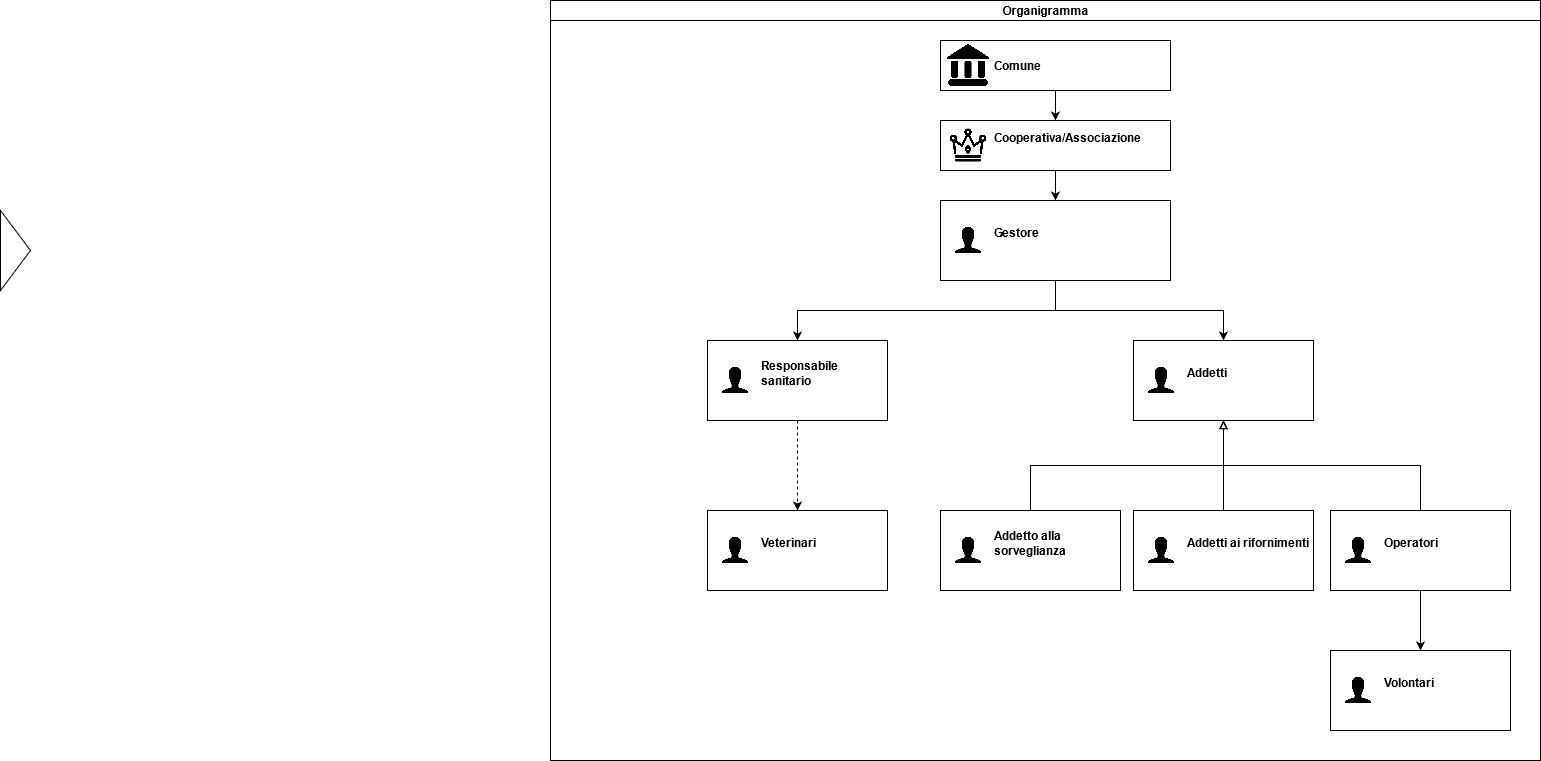

The diagram above was exported from draw.io. Its source (the exported page's mxGraphModel, read from the mxfile embedded in the PNG):
<mxGraphModel dx="2473" dy="891" grid="1" gridSize="10" guides="1" tooltips="1" connect="1" arrows="1" fold="1" page="1" pageScale="1" pageWidth="827" pageHeight="1169" math="0" shadow="0">
  <root>
    <mxCell id="0" />
    <mxCell id="1" parent="0" />
    <mxCell id="dNxyNK7c78bLwvsdeMH5-11" value="Organigramma" style="swimlane;html=1;startSize=20;horizontal=1;containerType=tree;glass=0;" parent="1" vertex="1">
      <mxGeometry x="20" width="990" height="760" as="geometry" />
    </mxCell>
    <mxCell id="hyoblfp7jGifgtHz8fEO-13" style="edgeStyle=orthogonalEdgeStyle;rounded=0;orthogonalLoop=1;jettySize=auto;html=1;entryX=0.5;entryY=0;entryDx=0;entryDy=0;exitX=0.5;exitY=1;exitDx=0;exitDy=0;" parent="dNxyNK7c78bLwvsdeMH5-11" source="hyoblfp7jGifgtHz8fEO-1" target="hyoblfp7jGifgtHz8fEO-3" edge="1">
      <mxGeometry relative="1" as="geometry" />
    </mxCell>
    <mxCell id="hyoblfp7jGifgtHz8fEO-14" style="edgeStyle=orthogonalEdgeStyle;rounded=0;orthogonalLoop=1;jettySize=auto;html=1;entryX=0.5;entryY=0;entryDx=0;entryDy=0;exitX=0.5;exitY=1;exitDx=0;exitDy=0;" parent="dNxyNK7c78bLwvsdeMH5-11" source="hyoblfp7jGifgtHz8fEO-3" target="hyoblfp7jGifgtHz8fEO-4" edge="1">
      <mxGeometry relative="1" as="geometry" />
    </mxCell>
    <mxCell id="hyoblfp7jGifgtHz8fEO-15" style="edgeStyle=orthogonalEdgeStyle;rounded=0;orthogonalLoop=1;jettySize=auto;html=1;exitX=0.5;exitY=1;exitDx=0;exitDy=0;" parent="dNxyNK7c78bLwvsdeMH5-11" source="hyoblfp7jGifgtHz8fEO-3" target="hyoblfp7jGifgtHz8fEO-6" edge="1">
      <mxGeometry relative="1" as="geometry" />
    </mxCell>
    <UserObject label="%name%&lt;br&gt;&lt;i style=&quot;color: gray&quot;&gt;%position%&lt;/i&gt;&lt;br&gt;" name="Cooperativa/Associazione" position="" location="" email="" placeholders="1" id="hyoblfp7jGifgtHz8fEO-1">
      <mxCell style="label;image=https://cdn1.iconfinder.com/data/icons/birthday-58/32/Icon-Extra-03-512.png;whiteSpace=wrap;html=1;rounded=0;glass=0;treeMoving=1;treeFolding=1;" parent="dNxyNK7c78bLwvsdeMH5-11" vertex="1">
        <mxGeometry x="390" y="120" width="230" height="50" as="geometry" />
      </mxCell>
    </UserObject>
    <mxCell id="hyoblfp7jGifgtHz8fEO-11" style="edgeStyle=orthogonalEdgeStyle;rounded=0;orthogonalLoop=1;jettySize=auto;html=1;exitX=0.5;exitY=1;exitDx=0;exitDy=0;" parent="dNxyNK7c78bLwvsdeMH5-11" source="SI5YxRaoigRNTFvIh4I7-1" target="hyoblfp7jGifgtHz8fEO-1" edge="1">
      <mxGeometry relative="1" as="geometry" />
    </mxCell>
    <UserObject label="Comune&lt;br&gt;" name="Comune" position="" location="" email="" id="SI5YxRaoigRNTFvIh4I7-1">
      <mxCell style="label;image=https://cdn4.iconfinder.com/data/icons/business-solid-24/30/work-business-solid-legal-house-512.png;whiteSpace=wrap;html=1;rounded=0;glass=0;treeMoving=1;treeFolding=1;" parent="dNxyNK7c78bLwvsdeMH5-11" vertex="1">
        <mxGeometry x="390" y="40" width="230" height="50" as="geometry" />
      </mxCell>
    </UserObject>
    <UserObject label="%name%&lt;br&gt;&lt;i style=&quot;color: gray&quot;&gt;%position%&lt;/i&gt;&lt;br&gt;" name="Gestore" position="" location="" email="" placeholders="1" id="hyoblfp7jGifgtHz8fEO-3">
      <mxCell style="label;image=https://cdn4.iconfinder.com/data/icons/ionicons/512/icon-ios7-person-512.png;whiteSpace=wrap;html=1;rounded=0;glass=0;treeFolding=1;treeMoving=1;" parent="dNxyNK7c78bLwvsdeMH5-11" vertex="1">
        <mxGeometry x="390" y="200" width="230" height="80" as="geometry" />
      </mxCell>
    </UserObject>
    <mxCell id="PapzhNqqhgkhNkWKyq27-25" style="edgeStyle=orthogonalEdgeStyle;rounded=0;orthogonalLoop=1;jettySize=auto;html=1;exitX=0.5;exitY=0;exitDx=0;exitDy=0;entryX=0.5;entryY=1;entryDx=0;entryDy=0;startArrow=none;startFill=0;endArrow=block;endFill=0;" edge="1" parent="dNxyNK7c78bLwvsdeMH5-11" source="hyoblfp7jGifgtHz8fEO-7" target="hyoblfp7jGifgtHz8fEO-6">
      <mxGeometry relative="1" as="geometry" />
    </mxCell>
    <UserObject label="%name%&lt;br&gt;&lt;i style=&quot;color: gray&quot;&gt;%position%&lt;/i&gt;&lt;br&gt;" name="Addetto alla sorveglianza" position="" location="" email="" placeholders="1" id="hyoblfp7jGifgtHz8fEO-7">
      <mxCell style="label;image=https://cdn4.iconfinder.com/data/icons/ionicons/512/icon-ios7-person-512.png;whiteSpace=wrap;html=1;rounded=0;glass=0;treeFolding=1;treeMoving=1;" parent="dNxyNK7c78bLwvsdeMH5-11" vertex="1">
        <mxGeometry x="390" y="510" width="180" height="80" as="geometry" />
      </mxCell>
    </UserObject>
    <UserObject label="%name%&lt;br&gt;&lt;i style=&quot;color: gray&quot;&gt;%position%&lt;/i&gt;&lt;br&gt;" name="Addetti" position="" location="" email="" placeholders="1" id="hyoblfp7jGifgtHz8fEO-6">
      <mxCell style="label;image=https://cdn4.iconfinder.com/data/icons/ionicons/512/icon-ios7-person-512.png;whiteSpace=wrap;html=1;rounded=0;glass=0;treeFolding=1;treeMoving=1;" parent="dNxyNK7c78bLwvsdeMH5-11" vertex="1">
        <mxGeometry x="583" y="340" width="180" height="80" as="geometry" />
      </mxCell>
    </UserObject>
    <mxCell id="PapzhNqqhgkhNkWKyq27-24" style="edgeStyle=orthogonalEdgeStyle;rounded=0;orthogonalLoop=1;jettySize=auto;html=1;exitX=0.5;exitY=0;exitDx=0;exitDy=0;startArrow=none;startFill=0;endArrow=block;endFill=0;" edge="1" parent="dNxyNK7c78bLwvsdeMH5-11" source="hyoblfp7jGifgtHz8fEO-5" target="hyoblfp7jGifgtHz8fEO-6">
      <mxGeometry relative="1" as="geometry" />
    </mxCell>
    <UserObject label="%name%&lt;br&gt;&lt;i style=&quot;color: gray&quot;&gt;%position%&lt;/i&gt;&lt;br&gt;" name="Addetti ai rifornimenti" position="" location="" email="" placeholders="1" id="hyoblfp7jGifgtHz8fEO-5">
      <mxCell style="label;image=https://cdn4.iconfinder.com/data/icons/ionicons/512/icon-ios7-person-512.png;whiteSpace=wrap;html=1;rounded=0;glass=0;treeFolding=1;treeMoving=1;" parent="dNxyNK7c78bLwvsdeMH5-11" vertex="1">
        <mxGeometry x="583" y="510" width="180" height="80" as="geometry" />
      </mxCell>
    </UserObject>
    <mxCell id="hyoblfp7jGifgtHz8fEO-17" style="edgeStyle=orthogonalEdgeStyle;rounded=0;orthogonalLoop=1;jettySize=auto;html=1;exitX=0.5;exitY=1;exitDx=0;exitDy=0;dashed=1;" parent="dNxyNK7c78bLwvsdeMH5-11" source="hyoblfp7jGifgtHz8fEO-4" target="hyoblfp7jGifgtHz8fEO-16" edge="1">
      <mxGeometry relative="1" as="geometry" />
    </mxCell>
    <UserObject label="%name%&lt;br&gt;&lt;i style=&quot;color: gray&quot;&gt;%position%&lt;/i&gt;&lt;br&gt;" name="Responsabile sanitario" position="" location="" email="" placeholders="1" id="hyoblfp7jGifgtHz8fEO-4">
      <mxCell style="label;image=https://cdn4.iconfinder.com/data/icons/ionicons/512/icon-ios7-person-512.png;whiteSpace=wrap;html=1;rounded=0;glass=0;treeFolding=1;treeMoving=1;" parent="dNxyNK7c78bLwvsdeMH5-11" vertex="1">
        <mxGeometry x="157" y="340" width="180" height="80" as="geometry" />
      </mxCell>
    </UserObject>
    <UserObject label="%name%&lt;br&gt;&lt;i style=&quot;color: gray&quot;&gt;%position%&lt;/i&gt;&lt;br&gt;" name="Veterinari" position="" location="" email="" placeholders="1" id="hyoblfp7jGifgtHz8fEO-16">
      <mxCell style="label;image=https://cdn4.iconfinder.com/data/icons/ionicons/512/icon-ios7-person-512.png;whiteSpace=wrap;html=1;rounded=0;glass=0;treeFolding=1;treeMoving=1;" parent="dNxyNK7c78bLwvsdeMH5-11" vertex="1">
        <mxGeometry x="157" y="510" width="180" height="80" as="geometry" />
      </mxCell>
    </UserObject>
    <mxCell id="PapzhNqqhgkhNkWKyq27-26" style="edgeStyle=orthogonalEdgeStyle;rounded=0;orthogonalLoop=1;jettySize=auto;html=1;exitX=0.5;exitY=0;exitDx=0;exitDy=0;entryX=0.5;entryY=1;entryDx=0;entryDy=0;startArrow=none;startFill=0;endArrow=block;endFill=0;" edge="1" parent="dNxyNK7c78bLwvsdeMH5-11" source="hyoblfp7jGifgtHz8fEO-21" target="hyoblfp7jGifgtHz8fEO-6">
      <mxGeometry relative="1" as="geometry" />
    </mxCell>
    <mxCell id="PapzhNqqhgkhNkWKyq27-27" style="edgeStyle=orthogonalEdgeStyle;rounded=0;orthogonalLoop=1;jettySize=auto;html=1;exitX=0.5;exitY=1;exitDx=0;exitDy=0;startArrow=none;startFill=0;endArrow=classic;endFill=1;" edge="1" parent="dNxyNK7c78bLwvsdeMH5-11" source="hyoblfp7jGifgtHz8fEO-21" target="hyoblfp7jGifgtHz8fEO-8">
      <mxGeometry relative="1" as="geometry">
        <mxPoint x="870" y="670" as="targetPoint" />
      </mxGeometry>
    </mxCell>
    <UserObject label="%name%&lt;br&gt;&lt;i style=&quot;color: gray&quot;&gt;%position%&lt;/i&gt;&lt;br&gt;" name="Operatori" position="" location="" email="" placeholders="1" id="hyoblfp7jGifgtHz8fEO-21">
      <mxCell style="label;image=https://cdn4.iconfinder.com/data/icons/ionicons/512/icon-ios7-person-512.png;whiteSpace=wrap;html=1;rounded=0;glass=0;treeFolding=1;treeMoving=1;" parent="dNxyNK7c78bLwvsdeMH5-11" vertex="1">
        <mxGeometry x="780" y="510" width="180" height="80" as="geometry" />
      </mxCell>
    </UserObject>
    <UserObject label="%name%&lt;br&gt;&lt;i style=&quot;color: gray&quot;&gt;%position%&lt;/i&gt;&lt;br&gt;" name="Volontari" position="" location="" email="" placeholders="1" id="hyoblfp7jGifgtHz8fEO-8">
      <mxCell style="label;image=https://cdn4.iconfinder.com/data/icons/ionicons/512/icon-ios7-person-512.png;whiteSpace=wrap;html=1;rounded=0;glass=0;treeFolding=1;treeMoving=1;" parent="dNxyNK7c78bLwvsdeMH5-11" vertex="1">
        <mxGeometry x="780" y="650" width="180" height="80" as="geometry" />
      </mxCell>
    </UserObject>
    <mxCell id="PapzhNqqhgkhNkWKyq27-14" value="" style="triangle;whiteSpace=wrap;html=1;" vertex="1" parent="1">
      <mxGeometry x="-530" y="210" width="30" height="80" as="geometry" />
    </mxCell>
  </root>
</mxGraphModel>